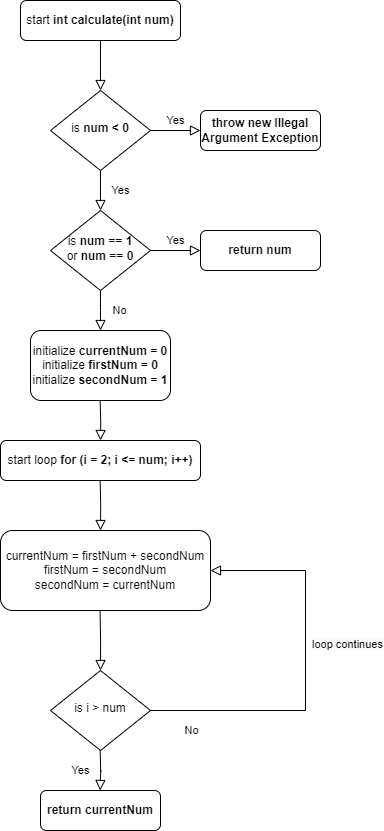

The diagram above was exported from draw.io. Its source (the exported page's mxGraphModel, read from the mxfile embedded in the PNG):
<mxGraphModel dx="1434" dy="780" grid="1" gridSize="10" guides="1" tooltips="1" connect="1" arrows="1" fold="1" page="1" pageScale="1" pageWidth="827" pageHeight="1169" math="0" shadow="0">
  <root>
    <mxCell id="WIyWlLk6GJQsqaUBKTNV-0" />
    <mxCell id="WIyWlLk6GJQsqaUBKTNV-1" parent="WIyWlLk6GJQsqaUBKTNV-0" />
    <mxCell id="WIyWlLk6GJQsqaUBKTNV-2" value="" style="rounded=0;html=1;jettySize=auto;orthogonalLoop=1;fontSize=11;endArrow=block;endFill=0;endSize=8;strokeWidth=1;shadow=0;labelBackgroundColor=none;edgeStyle=orthogonalEdgeStyle;" parent="WIyWlLk6GJQsqaUBKTNV-1" source="WIyWlLk6GJQsqaUBKTNV-3" target="WIyWlLk6GJQsqaUBKTNV-6" edge="1">
      <mxGeometry relative="1" as="geometry" />
    </mxCell>
    <mxCell id="WIyWlLk6GJQsqaUBKTNV-3" value="start &lt;b&gt;int calculate(int num)&lt;/b&gt;" style="rounded=1;whiteSpace=wrap;html=1;fontSize=12;glass=0;strokeWidth=1;shadow=0;" parent="WIyWlLk6GJQsqaUBKTNV-1" vertex="1">
      <mxGeometry x="140" y="80" width="160" height="40" as="geometry" />
    </mxCell>
    <mxCell id="WIyWlLk6GJQsqaUBKTNV-4" value="Yes" style="rounded=0;html=1;jettySize=auto;orthogonalLoop=1;fontSize=11;endArrow=block;endFill=0;endSize=8;strokeWidth=1;shadow=0;labelBackgroundColor=none;edgeStyle=orthogonalEdgeStyle;" parent="WIyWlLk6GJQsqaUBKTNV-1" source="WIyWlLk6GJQsqaUBKTNV-6" target="WIyWlLk6GJQsqaUBKTNV-10" edge="1">
      <mxGeometry y="20" relative="1" as="geometry">
        <mxPoint as="offset" />
      </mxGeometry>
    </mxCell>
    <mxCell id="WIyWlLk6GJQsqaUBKTNV-5" value="Yes" style="edgeStyle=orthogonalEdgeStyle;rounded=0;html=1;jettySize=auto;orthogonalLoop=1;fontSize=11;endArrow=block;endFill=0;endSize=8;strokeWidth=1;shadow=0;labelBackgroundColor=none;" parent="WIyWlLk6GJQsqaUBKTNV-1" source="WIyWlLk6GJQsqaUBKTNV-6" target="WIyWlLk6GJQsqaUBKTNV-7" edge="1">
      <mxGeometry y="10" relative="1" as="geometry">
        <mxPoint as="offset" />
      </mxGeometry>
    </mxCell>
    <mxCell id="WIyWlLk6GJQsqaUBKTNV-6" value="is &lt;b&gt;num &amp;lt; 0&lt;/b&gt;" style="rhombus;whiteSpace=wrap;html=1;shadow=0;fontFamily=Helvetica;fontSize=12;align=center;strokeWidth=1;spacing=6;spacingTop=-4;" parent="WIyWlLk6GJQsqaUBKTNV-1" vertex="1">
      <mxGeometry x="170" y="170" width="100" height="80" as="geometry" />
    </mxCell>
    <mxCell id="WIyWlLk6GJQsqaUBKTNV-7" value="&lt;b&gt;throw new Illegal Argument Exception&lt;/b&gt;" style="rounded=1;whiteSpace=wrap;html=1;fontSize=12;glass=0;strokeWidth=1;shadow=0;" parent="WIyWlLk6GJQsqaUBKTNV-1" vertex="1">
      <mxGeometry x="320" y="190" width="120" height="40" as="geometry" />
    </mxCell>
    <mxCell id="WIyWlLk6GJQsqaUBKTNV-8" value="No" style="rounded=0;html=1;jettySize=auto;orthogonalLoop=1;fontSize=11;endArrow=block;endFill=0;endSize=8;strokeWidth=1;shadow=0;labelBackgroundColor=none;edgeStyle=orthogonalEdgeStyle;" parent="WIyWlLk6GJQsqaUBKTNV-1" source="WIyWlLk6GJQsqaUBKTNV-10" edge="1">
      <mxGeometry x="0.0124" y="19" relative="1" as="geometry">
        <mxPoint y="-1" as="offset" />
        <mxPoint x="220" y="410" as="targetPoint" />
      </mxGeometry>
    </mxCell>
    <mxCell id="WIyWlLk6GJQsqaUBKTNV-9" value="Yes" style="edgeStyle=orthogonalEdgeStyle;rounded=0;html=1;jettySize=auto;orthogonalLoop=1;fontSize=11;endArrow=block;endFill=0;endSize=8;strokeWidth=1;shadow=0;labelBackgroundColor=none;" parent="WIyWlLk6GJQsqaUBKTNV-1" source="WIyWlLk6GJQsqaUBKTNV-10" target="WIyWlLk6GJQsqaUBKTNV-12" edge="1">
      <mxGeometry y="10" relative="1" as="geometry">
        <mxPoint as="offset" />
      </mxGeometry>
    </mxCell>
    <mxCell id="WIyWlLk6GJQsqaUBKTNV-10" value="is &lt;b&gt;num == 1 &lt;/b&gt;&lt;br&gt;or &lt;b&gt;num == 0&lt;/b&gt;" style="rhombus;whiteSpace=wrap;html=1;shadow=0;fontFamily=Helvetica;fontSize=12;align=center;strokeWidth=1;spacing=6;spacingTop=-4;" parent="WIyWlLk6GJQsqaUBKTNV-1" vertex="1">
      <mxGeometry x="170" y="290" width="100" height="80" as="geometry" />
    </mxCell>
    <mxCell id="WIyWlLk6GJQsqaUBKTNV-11" value="initialize &lt;b&gt;currentNum = 0&lt;/b&gt;&lt;div&gt;initialize &lt;b&gt;firstNum = 0&lt;/b&gt;&lt;/div&gt;&lt;div&gt;initialize &lt;b&gt;secondNum = 1&lt;/b&gt;&lt;/div&gt;" style="rounded=1;whiteSpace=wrap;html=1;fontSize=12;glass=0;strokeWidth=1;shadow=0;" parent="WIyWlLk6GJQsqaUBKTNV-1" vertex="1">
      <mxGeometry x="150" y="410" width="140" height="70" as="geometry" />
    </mxCell>
    <mxCell id="WIyWlLk6GJQsqaUBKTNV-12" value="&lt;b&gt;return num&lt;/b&gt;" style="rounded=1;whiteSpace=wrap;html=1;fontSize=12;glass=0;strokeWidth=1;shadow=0;" parent="WIyWlLk6GJQsqaUBKTNV-1" vertex="1">
      <mxGeometry x="320" y="310" width="120" height="40" as="geometry" />
    </mxCell>
    <mxCell id="o_4w5U1wD5_TV477Fjz2-1" value="start loop &lt;b&gt;for (i = 2; i &amp;lt;= num; i++)&lt;/b&gt;" style="rounded=1;whiteSpace=wrap;html=1;fontSize=12;glass=0;strokeWidth=1;shadow=0;" vertex="1" parent="WIyWlLk6GJQsqaUBKTNV-1">
      <mxGeometry x="120" y="520" width="200" height="40" as="geometry" />
    </mxCell>
    <mxCell id="o_4w5U1wD5_TV477Fjz2-4" value="" style="rounded=0;html=1;jettySize=auto;orthogonalLoop=1;fontSize=11;endArrow=block;endFill=0;endSize=8;strokeWidth=1;shadow=0;labelBackgroundColor=none;edgeStyle=orthogonalEdgeStyle;" edge="1" parent="WIyWlLk6GJQsqaUBKTNV-1">
      <mxGeometry x="0.3333" y="20" relative="1" as="geometry">
        <mxPoint as="offset" />
        <mxPoint x="219.66" y="480" as="sourcePoint" />
        <mxPoint x="220" y="520" as="targetPoint" />
      </mxGeometry>
    </mxCell>
    <mxCell id="o_4w5U1wD5_TV477Fjz2-6" value="is i &amp;gt; num" style="rhombus;whiteSpace=wrap;html=1;shadow=0;fontFamily=Helvetica;fontSize=12;align=center;strokeWidth=1;spacing=6;spacingTop=-4;" vertex="1" parent="WIyWlLk6GJQsqaUBKTNV-1">
      <mxGeometry x="170" y="750" width="100" height="80" as="geometry" />
    </mxCell>
    <mxCell id="o_4w5U1wD5_TV477Fjz2-7" value="" style="rounded=0;html=1;jettySize=auto;orthogonalLoop=1;fontSize=11;endArrow=block;endFill=0;endSize=8;strokeWidth=1;shadow=0;labelBackgroundColor=none;edgeStyle=orthogonalEdgeStyle;" edge="1" parent="WIyWlLk6GJQsqaUBKTNV-1">
      <mxGeometry x="0.3333" y="20" relative="1" as="geometry">
        <mxPoint as="offset" />
        <mxPoint x="219.66" y="560" as="sourcePoint" />
        <mxPoint x="220" y="610" as="targetPoint" />
      </mxGeometry>
    </mxCell>
    <mxCell id="o_4w5U1wD5_TV477Fjz2-8" value="No" style="edgeStyle=orthogonalEdgeStyle;rounded=0;html=1;jettySize=auto;orthogonalLoop=1;fontSize=11;endArrow=block;endFill=0;endSize=8;strokeWidth=1;shadow=0;labelBackgroundColor=none;exitX=1;exitY=0.5;exitDx=0;exitDy=0;" edge="1" parent="WIyWlLk6GJQsqaUBKTNV-1" target="o_4w5U1wD5_TV477Fjz2-9" source="o_4w5U1wD5_TV477Fjz2-6">
      <mxGeometry x="-0.7922" y="-20" relative="1" as="geometry">
        <mxPoint as="offset" />
        <mxPoint x="275" y="790" as="sourcePoint" />
        <mxPoint x="425" y="660" as="targetPoint" />
        <Array as="points">
          <mxPoint x="425" y="790" />
          <mxPoint x="425" y="650" />
        </Array>
      </mxGeometry>
    </mxCell>
    <mxCell id="o_4w5U1wD5_TV477Fjz2-9" value="currentNum = firstNum + secondNum&lt;div&gt;firstNum = secondNum&lt;/div&gt;&lt;div&gt;secondNum = currentNum&lt;/div&gt;" style="rounded=1;whiteSpace=wrap;html=1;fontSize=12;glass=0;strokeWidth=1;shadow=0;" vertex="1" parent="WIyWlLk6GJQsqaUBKTNV-1">
      <mxGeometry x="120" y="610" width="210" height="80" as="geometry" />
    </mxCell>
    <mxCell id="o_4w5U1wD5_TV477Fjz2-10" value="Yes" style="rounded=0;html=1;jettySize=auto;orthogonalLoop=1;fontSize=11;endArrow=block;endFill=0;endSize=8;strokeWidth=1;shadow=0;labelBackgroundColor=none;edgeStyle=orthogonalEdgeStyle;" edge="1" parent="WIyWlLk6GJQsqaUBKTNV-1">
      <mxGeometry x="-0.0725" y="-20" relative="1" as="geometry">
        <mxPoint as="offset" />
        <mxPoint x="219.66" y="830" as="sourcePoint" />
        <mxPoint x="219.66" y="870" as="targetPoint" />
      </mxGeometry>
    </mxCell>
    <mxCell id="o_4w5U1wD5_TV477Fjz2-13" value="&lt;span style=&quot;color: rgb(0, 0, 0); font-family: Helvetica; font-size: 11px; font-style: normal; font-variant-ligatures: normal; font-variant-caps: normal; font-weight: 400; letter-spacing: normal; orphans: 2; text-align: center; text-indent: 0px; text-transform: none; widows: 2; word-spacing: 0px; -webkit-text-stroke-width: 0px; white-space: nowrap; background-color: rgb(251, 251, 251); text-decoration-thickness: initial; text-decoration-style: initial; text-decoration-color: initial; display: inline !important; float: none;&quot;&gt;loop continues&lt;/span&gt;&lt;div&gt;&lt;span style=&quot;color: rgb(0, 0, 0); font-family: Helvetica; font-size: 11px; font-style: normal; font-variant-ligatures: normal; font-variant-caps: normal; font-weight: 400; letter-spacing: normal; orphans: 2; text-align: center; text-indent: 0px; text-transform: none; widows: 2; word-spacing: 0px; -webkit-text-stroke-width: 0px; white-space: nowrap; background-color: rgb(251, 251, 251); text-decoration-thickness: initial; text-decoration-style: initial; text-decoration-color: initial; display: inline !important; float: none;&quot;&gt;&lt;br&gt;&lt;/span&gt;&lt;/div&gt;" style="text;whiteSpace=wrap;html=1;" vertex="1" parent="WIyWlLk6GJQsqaUBKTNV-1">
      <mxGeometry x="430" y="710" width="50" height="40" as="geometry" />
    </mxCell>
    <mxCell id="o_4w5U1wD5_TV477Fjz2-14" value="" style="rounded=0;html=1;jettySize=auto;orthogonalLoop=1;fontSize=11;endArrow=block;endFill=0;endSize=8;strokeWidth=1;shadow=0;labelBackgroundColor=none;edgeStyle=orthogonalEdgeStyle;entryX=0.5;entryY=0;entryDx=0;entryDy=0;" edge="1" parent="WIyWlLk6GJQsqaUBKTNV-1" target="o_4w5U1wD5_TV477Fjz2-6">
      <mxGeometry x="0.3333" y="20" relative="1" as="geometry">
        <mxPoint as="offset" />
        <mxPoint x="219.57" y="690" as="sourcePoint" />
        <mxPoint x="219.91" y="740" as="targetPoint" />
      </mxGeometry>
    </mxCell>
    <mxCell id="o_4w5U1wD5_TV477Fjz2-16" value="&lt;b&gt;return currentNum&lt;/b&gt;" style="rounded=1;whiteSpace=wrap;html=1;fontSize=12;glass=0;strokeWidth=1;shadow=0;" vertex="1" parent="WIyWlLk6GJQsqaUBKTNV-1">
      <mxGeometry x="160" y="870" width="120" height="40" as="geometry" />
    </mxCell>
  </root>
</mxGraphModel>